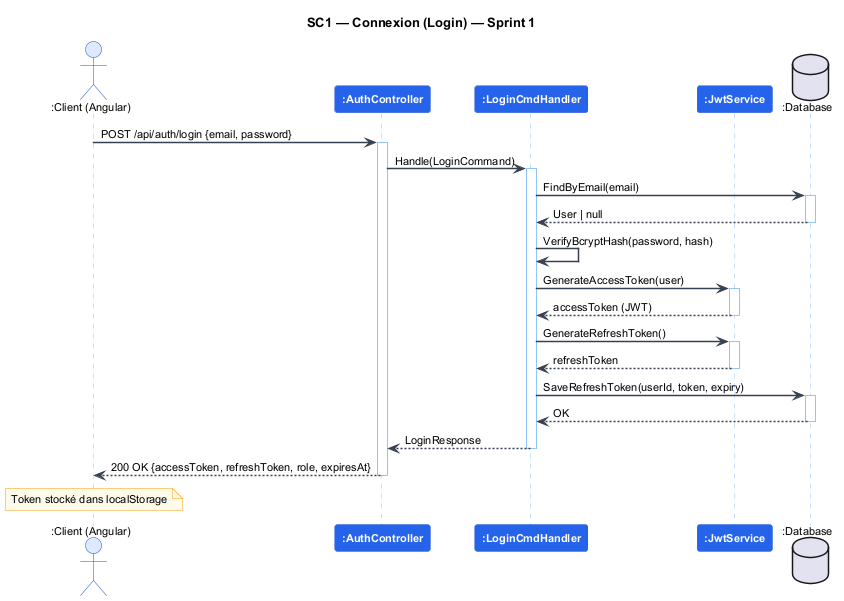

The diagram above was rendered by PlantUML. Its source (embedded in the PNG):
@startuml seq_s1_login
skinparam backgroundColor #FFFFFF
skinparam defaultFontName Arial
skinparam defaultFontSize 11
skinparam SequenceParticipantBorderColor #1D4ED8
skinparam SequenceParticipantBackgroundColor #2563EB
skinparam SequenceParticipantFontColor #FFFFFF
skinparam SequenceParticipantFontStyle bold
skinparam SequenceActorBorderColor #1D4ED8
skinparam SequenceActorBackgroundColor #DBEAFE
skinparam SequenceArrowColor #374151
skinparam SequenceArrowThickness 1.5
skinparam SequenceLifeLineBorderColor #93C5FD
skinparam SequenceBoxBackgroundColor #F0F9FF
skinparam SequenceBoxBorderColor #BFDBFE
skinparam SequenceDividerBackgroundColor #EFF6FF
skinparam NoteBackgroundColor #FFFBEB
skinparam NoteBorderColor #F59E0B
skinparam TitleFontSize 13
skinparam TitleFontStyle bold

title SC1 — Connexion (Login) — Sprint 1

actor ":Client (Angular)" as cli
participant ":AuthController" as ctrl
participant ":LoginCmdHandler" as hand
participant ":JwtService" as jwts
database ":Database" as db

cli -> ctrl : POST /api/auth/login {email, password}
activate ctrl
ctrl -> hand : Handle(LoginCommand)
activate hand
hand -> db : FindByEmail(email)
activate db
db --> hand : User | null
deactivate db
hand -> hand : VerifyBcryptHash(password, hash)
hand -> jwts : GenerateAccessToken(user)
activate jwts
jwts --> hand : accessToken (JWT)
deactivate jwts
hand -> jwts : GenerateRefreshToken()
activate jwts
jwts --> hand : refreshToken
deactivate jwts
hand -> db : SaveRefreshToken(userId, token, expiry)
activate db
db --> hand : OK
deactivate db
hand --> ctrl : LoginResponse
deactivate hand
ctrl --> cli : 200 OK {accessToken, refreshToken, role, expiresAt}
deactivate ctrl

note over cli : Token stocké dans localStorage

@enduml